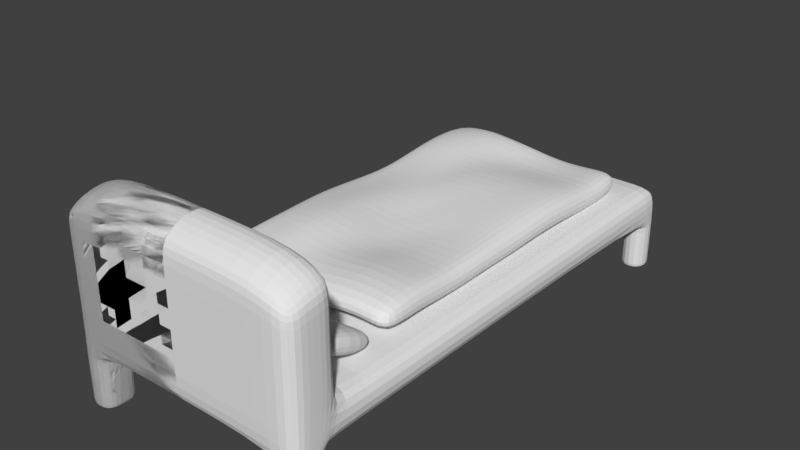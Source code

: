 # Source: Bed.blend  (saved by Blender 2.79.0; exported with 4.5.12 LTS)
import bpy
from mathutils import Matrix  # noqa: F401  (used for matrix-valued properties, if any)

bpy.ops.wm.read_factory_settings(use_empty=True)
scene = bpy.context.scene
scene.name = 'Scene'

# ---- collections
col_collection_19 = bpy.data.collections.new('Collection 19'); scene.collection.children.link(col_collection_19)

# ---- materials (node trees are filled in below, after node groups)
mat_material_bed = bpy.data.materials.new('Material_Bed')
mat_material_bed.alpha_threshold = 0.0
mat_material_bed.roughness = 0.5
mat_top_material = bpy.data.materials.new('Top_Material')
mat_top_material.alpha_threshold = 0.0
mat_top_material.roughness = 0.5

# ---- material node trees
mat_material_bed.use_nodes = True; mat_material_bed.node_tree.nodes.clear()
_N = mat_material_bed.node_tree.nodes; _L = mat_material_bed.node_tree.links
n0 = _N.new('ShaderNodeOutputMaterial'); n0.name = 'Material Output'; n0.location = (300, 300)
n1 = _N.new('ShaderNodeBsdfDiffuse'); n1.name = 'Diffuse BSDF'; n1.location = (10, 300)
_L.new(n1.outputs[0], n0.inputs[0])
n0.is_active_output = True
mat_top_material.use_nodes = True; mat_top_material.node_tree.nodes.clear()
_N = mat_top_material.node_tree.nodes; _L = mat_top_material.node_tree.links
n0 = _N.new('ShaderNodeOutputMaterial'); n0.name = 'Material Output'; n0.location = (300, 300)
n1 = _N.new('ShaderNodeBsdfDiffuse'); n1.name = 'Diffuse BSDF'; n1.location = (10, 300)
_L.new(n1.outputs[0], n0.inputs[0])
n0.is_active_output = True

# ---- world
world_world = bpy.data.worlds.new('World'); scene.world = world_world
world_world.color = (0.05088, 0.05088, 0.05088)
world_world.use_sun_shadow = False
world_world.sun_shadow_jitter_overblur = 0.0
world_world.cycles.sampling_method = 'MANUAL'

# ---- meshes
me_cube_000 = bpy.data.meshes.new('Cube.000')
me_cube_000.from_pydata([(1.0, -1.0, -1.0), (1.0, -1.0, 1.0), (1.0, 1.0, -1.0), (1.0, 1.0, 1.0), (1.0, 0.8678, -1.0), (1.0, 0.8141, 1.0), (1.0, -0.8902, 1.0), (1.0, -0.8902, -1.0), (0.7825, 1.0, -1.0), (0.7825, 1.0, 1.0), (0.7825, -1.0, -1.0), (0.7825, -1.0, 1.0), (0.7825, 0.8141, 1.0), (0.7825, 0.8678, -1.0), (0.7825, -0.8902, 1.0), (0.7825, -0.8902, -1.0), (0.7825, 1.0, 7.295), (1.0, 1.0, 6.111), (1.0, 0.8141, 6.718), (0.7825, 0.8141, 7.903), (1.0, 0.9295, -1.0), (1.0, 0.907, 1.0), (0.7825, 0.907, -1.0), (1.0, 0.907, 6.83), (0.7825, 0.907, 8.015), (0.7825, -1.0, -3.931), (1.0, -1.0, -3.931), (1.0, -0.8902, -3.931), (0.7825, -0.8902, -3.931), (1.0, 1.0, -3.929), (1.0, 0.8678, -3.929), (0.7825, 1.0, -3.929), (0.7825, 0.8678, -3.929), (1.0, 0.933, -3.929), (0.7825, 0.933, -3.929), (1.0, 0.8449, -1.0), (1.0, 0.7919, 1.0), (0.7825, 0.8449, -1.0), (0.7825, 0.7919, 1.0), (1.0, -1.0, -1.181), (1.0, -0.8902, -1.181), (0.7825, -1.0, -1.181), (0.7825, -0.8902, -1.181), (1.0, 1.0, -1.176), (0.7825, 1.0, -1.176), (0.7825, 0.9086, -1.176), (0.7825, 0.8678, -1.176), (1.0, 0.8678, -1.176), (1.0, 0.9297, -1.176), (1.0, 1.0, -3.929), (0.7825, 0.8678, -3.929), (0.7825, 1.0, -3.929), (0.7825, 0.933, -3.929), (1.0, 0.8678, -3.929), (1.0, 0.933, -3.929), (1.0, -1.0, -3.931), (0.7825, -1.0, -3.931), (0.7825, -0.8902, -3.931), (1.0, -0.8902, -3.931), (0.7825, 0.8141, 6.422), (1.0, 1.0, 5.525), (1.0, 0.8141, 5.829), (0.7825, 1.0, 6.118), (1.0, 0.907, 5.885), (-1.0, -1.0, -1.0), (-1.0, -1.0, 1.0), (-1.0, 1.0, -1.0), (-1.0, 1.0, 1.0), (-1.0, 0.8678, -1.0), (-1.0, 0.8141, 1.0), (-1.0, -0.8902, 1.0), (-1.0, -0.8902, -1.0), (-0.7825, 1.0, -1.0), (-0.7825, 1.0, 1.0), (-0.7825, -1.0, -1.0), (-0.7825, -1.0, 1.0), (-0.7825, 0.8141, 1.0), (-0.7825, 0.8678, -1.0), (-0.7825, -0.8902, 1.0), (-0.7825, -0.8902, -1.0), (-0.7825, 1.0, 7.295), (-1.0, 1.0, 6.111), (-1.0, 0.8141, 6.718), (-0.7825, 0.8141, 7.903), (-1.0, 0.9295, -1.0), (-1.0, 0.907, 1.0), (-0.7825, 0.907, -1.0), (-1.0, 0.907, 6.83), (-0.7825, 0.907, 8.015), (-0.7825, -1.0, -3.931), (-1.0, -1.0, -3.931), (-1.0, -0.8902, -3.931), (-0.7825, -0.8902, -3.931), (0.0, 1.0, 1.0), (0.0, -1.0, -1.0), (0.0, 0.8141, 1.0), (0.0, -0.8902, 1.0), (0.0, 1.0, -1.0), (0.0, -1.0, 1.0), (0.0, 0.8141, -1.0), (0.0, -0.8902, -1.0), (0.0, 1.0, 7.295), (0.0, 0.8141, 7.903), (0.0, 0.907, 8.015), (0.0, 0.907, -1.0), (-1.0, 1.0, -3.929), (-1.0, 0.8678, -3.929), (-0.7825, 1.0, -3.929), (-0.7825, 0.8678, -3.929), (-1.0, 0.933, -3.929), (-0.7825, 0.933, -3.929), (-1.0, 0.8449, -1.0), (-1.0, 0.7919, 1.0), (-0.7825, 0.8449, -1.0), (-0.7825, 0.7919, 1.0), (0.0, 0.7919, 1.0), (0.0, 0.7919, -1.0), (-1.0, -1.0, -1.181), (-1.0, -0.8902, -1.181), (-0.7825, -1.0, -1.181), (-0.7825, -0.8902, -1.181), (-1.0, 1.0, -1.176), (-0.7825, 1.0, -1.176), (-0.7825, 0.9086, -1.176), (-0.7825, 0.8678, -1.176), (-1.0, 0.8678, -1.176), (-1.0, 0.9297, -1.176), (-1.0, 1.0, -3.929), (-0.7825, 0.8678, -3.929), (-0.7825, 1.0, -3.929), (-0.7825, 0.933, -3.929), (-1.0, 0.8678, -3.929), (-1.0, 0.933, -3.929), (-1.0, -1.0, -3.931), (-0.7825, -1.0, -3.931), (-0.7825, -0.8902, -3.931), (-1.0, -0.8902, -3.931), (-0.7825, 0.8141, 6.422), (-1.0, 1.0, 5.525), (-1.0, 0.8141, 5.829), (-0.7825, 1.0, 6.118), (-1.0, 0.907, 5.885), (0.0, 1.0, 6.118), (0.0, 0.8141, 6.422), (0.8321, 0.502, 0.7121), (0.846, 0.4934, 1.961), (0.8356, -0.8942, 0.5367), (0.8547, -0.9051, 1.91), (-0.8126, 0.5205, 1.176), (-0.8107, 0.5229, 2.424), (-0.7876, -0.8667, 0.9511), (-0.7876, -0.8667, 2.275), (0.8535, -0.1868, 0.7106), (0.8786, -0.1926, 1.963), (0.05204, -0.857, 1.164), (0.05934, -0.8543, 2.54), (-0.7876, -0.1687, 0.9511), (-0.7876, -0.1687, 2.275), (0.03623, 0.5342, 0.9027), (0.05308, 0.5382, 2.143), (-0.04108, -0.1587, 2.322), (-0.03847, -0.1655, 0.9659), (0.7968, 0.1803, 0.96), (0.7876, -0.5177, 2.489), (0.415, -0.8482, 1.335), (-0.359, -0.8762, 2.042), (-0.7876, -0.5177, 0.9511), (-0.7876, 0.1804, 2.275), (-0.4175, 0.5161, 1.228), (0.4274, 0.5195, 2.188), (0.7876, -0.5177, 0.9511), (0.8041, 0.1803, 2.375), (-0.3663, -0.8742, 0.7446), (0.4401, -0.859, 2.714), (-0.7876, 0.1804, 0.9511), (-0.7876, -0.5177, 2.275), (0.4035, 0.5235, 0.953), (-0.4014, 0.5224, 2.536), (0.008599, 0.1827, 2.326), (0.0645, -0.5056, 2.54), (-0.41, -0.1673, 2.56), (0.4078, -0.1659, 2.388), (0.0, 0.1804, 0.9511), (0.04839, -0.5096, 1.134), (0.3855, -0.1661, 1.04), (-0.4045, -0.1678, 1.195), (-0.3803, -0.5164, 1.225), (0.4037, -0.5167, 1.03), (0.3974, 0.1813, 1.41), (0.4163, -0.512, 2.657), (-0.3738, -0.5158, 2.605), (-0.3938, 0.1804, 2.316), (0.3984, 0.1816, 2.879), (-0.3938, 0.1804, 0.8442), (0.8054, 0.3439, 1.058), (0.8147, -0.7077, 2.482), (0.6341, -0.8916, 0.9305), (-0.5765, -0.8706, 2.224), (-0.7876, -0.6922, 0.7018), (-0.7985, 0.3529, 2.593), (-0.6232, 0.5167, 1.286), (0.6343, 0.5025, 2.105), (0.8016, -0.3476, 0.7059), (0.8582, -0.00387, 2.273), (-0.1592, -0.874, 0.7685), (0.241, -0.8405, 2.758), (-0.7876, 0.00585, 1.043), (-0.7876, -0.3432, 2.451), (0.23, 0.5349, 0.8685), (-0.1713, 0.5296, 2.255), (0.02129, 0.3584, 2.507), (0.01077, -0.3248, 2.768), (-0.5907, -0.1687, 2.598), (0.179, -0.154, 2.504), (0.01618, 0.3576, 1.113), (0.005534, -0.3271, 1.354), (0.6362, -0.1832, 0.815), (-0.2298, -0.166, 1.15), (0.8395, -0.0009536, 0.9796), (0.8177, -0.3528, 1.959), (0.2302, -0.8466, 1.32), (-0.1376, -0.87, 2.181), (-0.7876, -0.3432, 1.079), (-0.7876, 0.00585, 2.367), (-0.1814, 0.5272, 0.9835), (0.2365, 0.536, 2.176), (0.8066, -0.703, 1.104), (0.8112, 0.3403, 2.35), (-0.5907, -0.8667, 0.9511), (0.6405, -0.8952, 2.281), (-0.7941, 0.3527, 1.208), (-0.7876, -0.6922, 2.026), (0.6278, 0.5065, 0.8159), (-0.6227, 0.518, 2.565), (0.001678, 0.01385, 2.225), (0.0458, -0.6866, 2.164), (-0.2341, -0.1656, 2.517), (0.6551, -0.1863, 2.107), (0.006651, 0.01223, 0.9527), (0.01004, -0.6912, 0.7275), (0.1795, -0.1573, 1.124), (-0.5907, -0.1687, 1.241), (-0.3938, -0.3432, 1.222), (-0.3938, -0.6922, 0.5949), (-0.1574, -0.5139, 1.238), (-0.5907, -0.5177, 1.241), (0.4017, -0.331, 1.033), (0.397, -0.6894, 1.38), (0.5907, -0.5177, 1.306), (0.2386, -0.508, 1.155), (0.3938, 0.3549, 1.231), (0.4258, 0.01133, 1.22), (0.5907, 0.1804, 1.317), (0.2079, 0.1833, 1.306), (0.4032, -0.3287, 2.397), (0.4007, -0.6862, 2.876), (0.2471, -0.5056, 2.527), (0.5907, -0.5177, 2.711), (-0.3938, -0.3432, 2.679), (-0.3808, -0.6957, 1.872), (-0.5907, -0.5177, 2.598), (-0.1521, -0.5134, 2.618), (-0.3938, 0.3549, 2.895), (-0.3938, 0.00585, 2.216), (-0.5907, 0.1804, 2.275), (-0.1969, 0.1804, 2.179), (0.3938, 0.3549, 2.679), (0.4326, 0.01193, 2.668), (0.2094, 0.1837, 2.72), (0.5996, 0.1803, 2.724), (-0.4028, 0.3508, 1.543), (-0.3938, 0.00585, 0.9361), (-0.1969, 0.1804, 0.8549), (-0.5907, 0.1804, 0.9511), (-0.5907, 0.00585, 1.043), (-0.1906, 0.007543, 0.8279), (-0.196, 0.3536, 1.405), (0.6494, 0.002076, 2.425), (0.2148, 0.01549, 2.347), (0.2091, 0.3569, 2.447), (-0.1993, 0.009804, 2.136), (-0.5907, 0.00585, 2.367), (-0.5992, 0.3551, 2.817), (-0.163, -0.6969, 1.883), (-0.5907, -0.6922, 2.026), (-0.5907, -0.3432, 2.644), (0.6043, -0.6999, 2.897), (0.2281, -0.6786, 2.595), (0.2078, -0.3217, 2.461), (0.2212, 0.01239, 1.017), (0.6216, 0.007101, 1.158), (0.5907, 0.3549, 1.217), (0.2038, -0.6861, 0.9053), (0.5933, -0.6937, 1.447), (0.5935, -0.3389, 0.9063), (-0.5907, -0.6922, 0.7018), (-0.1877, -0.6947, 0.5725), (-0.1947, -0.3397, 1.221), (-0.5907, -0.3432, 1.266), (0.2017, -0.3286, 1.016), (0.1969, 0.3549, 1.153), (0.6155, -0.3424, 2.192), (-0.1931, -0.3347, 2.693), (-0.1859, 0.3567, 2.729), (0.604, 0.3467, 2.47), (-0.5987, 0.3523, 1.528), (0.03191, 0.8382, 2.395), (0.03595, 0.8022, 3.726), (0.7355, 0.8484, 2.35), (0.7395, 0.8124, 3.681), (0.04948, 0.5317, 0.5119), (0.05351, 0.4957, 1.843), (0.753, 0.5418, 0.467), (0.7571, 0.5058, 1.798), (0.2417, 0.807, 2.327), (0.245, 0.7782, 3.392), (0.2558, 0.5617, 0.8195), (0.259, 0.5329, 1.885), (0.527, 0.7823, 3.374), (0.5378, 0.5657, 0.8015), (0.5237, 0.8111, 2.309), (0.541, 0.5369, 1.867), (-0.8267, 0.8425, 2.32), (-0.8227, 0.8065, 3.651), (-0.1232, 0.8526, 2.275), (-0.1191, 0.8166, 3.606), (-0.8092, 0.5359, 0.4368), (-0.8051, 0.4999, 1.768), (-0.1056, 0.5461, 0.3918), (-0.1016, 0.5101, 1.723), (-0.6169, 0.8113, 2.252), (-0.6137, 0.7825, 3.317), (-0.6028, 0.5659, 0.7444), (-0.5996, 0.5371, 1.81), (-0.3317, 0.7865, 3.299), (-0.3209, 0.57, 0.7264), (-0.3349, 0.8154, 2.234), (-0.3176, 0.5412, 1.792), (1.0, -1.0, -1.0), (1.0, -1.0, 1.0), (1.0, 1.0, -1.0), (1.0, 1.0, 1.0), (1.0, 0.8678, -1.0), (1.0, 0.8141, 1.0), (1.0, -0.8902, 1.0), (1.0, -0.8902, -1.0), (0.7825, 1.0, -1.0), (0.7825, 1.0, 1.0), (0.7825, -1.0, -1.0), (0.7825, -1.0, 1.0), (0.7825, 0.8141, 1.0), (0.7825, 0.8678, -1.0), (0.7825, -0.8902, 1.0), (0.7825, -0.8902, -1.0), (0.7825, 1.0, 7.295), (1.0, 1.0, 6.111), (1.0, 0.8141, 6.718), (0.7825, 0.8141, 7.903), (1.0, 0.9295, -1.0), (1.0, 0.907, 1.0), (0.7825, 0.907, -1.0), (1.0, 0.907, 6.83), (0.7825, 0.907, 8.015), (0.7825, -1.0, -3.931), (1.0, -1.0, -3.931), (1.0, -0.8902, -3.931), (0.7825, -0.8902, -3.931), (0.0, 1.0, 1.0), (0.0, -1.0, -1.0), (0.0, 0.8141, 1.0), (0.0, -0.8902, 1.0), (0.0, 1.0, -1.0), (0.0, -1.0, 1.0), (0.0, 0.8141, -1.0), (0.0, -0.8902, -1.0), (0.0, 1.0, 7.295), (0.0, 0.8141, 7.903), (0.0, 0.907, 8.015), (0.0, 0.907, -1.0), (1.0, 1.0, -3.929), (1.0, 0.8678, -3.929), (0.7825, 1.0, -3.929), (0.7825, 0.8678, -3.929), (1.0, 0.933, -3.929), (0.7825, 0.933, -3.929), (1.0, 0.8449, -1.0), (1.0, 0.7919, 1.0), (0.7825, 0.8449, -1.0), (0.7825, 0.7919, 1.0), (0.0, 0.7919, 1.0), (0.0, 0.7919, -1.0), (1.0, -1.0, -1.181), (1.0, -0.8902, -1.181), (0.7825, -1.0, -1.181), (0.7825, -0.8902, -1.181), (1.0, 1.0, -1.176), (0.7825, 1.0, -1.176), (0.7825, 0.9086, -1.176), (0.7825, 0.8678, -1.176), (1.0, 0.8678, -1.176), (1.0, 0.9297, -1.176), (1.0, 1.0, -3.929), (0.7825, 0.8678, -3.929), (0.7825, 1.0, -3.929), (0.7825, 0.933, -3.929), (1.0, 0.8678, -3.929), (1.0, 0.933, -3.929), (1.0, -1.0, -3.931), (0.7825, -1.0, -3.931), (0.7825, -0.8902, -3.931), (1.0, -0.8902, -3.931), (0.7825, 0.8141, 6.422), (1.0, 1.0, 5.525), (1.0, 0.8141, 5.829), (0.7825, 1.0, 6.118), (1.0, 0.907, 5.885), (0.0, 1.0, 6.118), (0.0, 0.8141, 6.422)], [], [(8, 9, 3, 2), (7, 6, 1, 0), (55, 56, 25, 26), (52, 51, 31, 34), (20, 21, 5, 4), (37, 35, 7, 15), (35, 36, 6, 7), (116, 37, 15, 100), (36, 38, 14, 6), (104, 22, 13, 99), (6, 14, 11, 1), (100, 15, 10, 94), (0, 1, 11, 10), (97, 93, 9, 8), (58, 55, 26, 27), (143, 59, 19, 102), (23, 24, 19, 18), (63, 60, 17, 23), (60, 62, 16, 17), (59, 61, 18, 19), (61, 63, 23, 18), (17, 16, 24, 23), (97, 8, 22, 104), (2, 3, 21, 20), (51, 49, 29, 31), (28, 27, 26, 25), (56, 57, 28, 25), (57, 58, 27, 28), (16, 101, 103, 24), (62, 142, 101, 16), (24, 103, 102, 19), (10, 11, 98, 94), (14, 96, 98, 11), (38, 115, 96, 14), (34, 33, 30, 32), (31, 29, 33, 34), (53, 50, 32, 30), (54, 53, 30, 33), (49, 54, 33, 29), (50, 52, 34, 32), (12, 95, 115, 38), (5, 12, 38, 36), (99, 13, 37, 116), (4, 5, 36, 35), (13, 4, 35, 37), (15, 7, 40, 42), (10, 15, 42, 41), (7, 0, 39, 40), (0, 10, 41, 39), (13, 22, 45, 46), (2, 20, 48, 43), (20, 4, 47, 48), (4, 13, 46, 47), (8, 2, 43, 44), (22, 8, 44, 45), (46, 45, 52, 50), (43, 48, 54, 49), (48, 47, 53, 54), (47, 46, 50, 53), (44, 43, 49, 51), (45, 44, 51, 52), (42, 40, 58, 57), (41, 42, 57, 56), (40, 39, 55, 58), (39, 41, 56, 55), (9, 93, 142, 62), (5, 21, 63, 61), (12, 5, 61, 59), (3, 9, 62, 60), (21, 3, 60, 63), (95, 12, 59, 143), (72, 66, 67, 73), (71, 64, 65, 70), (133, 90, 89, 134), (130, 110, 107, 129), (84, 68, 69, 85), (113, 79, 71, 111), (111, 71, 70, 112), (116, 100, 79, 113), (112, 70, 78, 114), (104, 99, 77, 86), (70, 65, 75, 78), (100, 94, 74, 79), (64, 74, 75, 65), (97, 72, 73, 93), (136, 91, 90, 133), (143, 102, 83, 137), (87, 82, 83, 88), (141, 87, 81, 138), (138, 81, 80, 140), (137, 83, 82, 139), (139, 82, 87, 141), (81, 87, 88, 80), (97, 104, 86, 72), (66, 84, 85, 67), (129, 107, 105, 127), (92, 89, 90, 91), (134, 89, 92, 135), (135, 92, 91, 136), (80, 88, 103, 101), (140, 80, 101, 142), (88, 83, 102, 103), (74, 94, 98, 75), (78, 75, 98, 96), (114, 78, 96, 115), (110, 108, 106, 109), (107, 110, 109, 105), (131, 106, 108, 128), (132, 109, 106, 131), (127, 105, 109, 132), (128, 108, 110, 130), (76, 114, 115, 95), (69, 112, 114, 76), (99, 116, 113, 77), (68, 111, 112, 69), (77, 113, 111, 68), (79, 120, 118, 71), (74, 119, 120, 79), (71, 118, 117, 64), (64, 117, 119, 74), (77, 124, 123, 86), (66, 121, 126, 84), (84, 126, 125, 68), (68, 125, 124, 77), (72, 122, 121, 66), (86, 123, 122, 72), (124, 128, 130, 123), (121, 127, 132, 126), (126, 132, 131, 125), (125, 131, 128, 124), (122, 129, 127, 121), (123, 130, 129, 122), (120, 135, 136, 118), (119, 134, 135, 120), (118, 136, 133, 117), (117, 133, 134, 119), (73, 140, 142, 93), (69, 139, 141, 85), (76, 137, 139, 69), (67, 138, 140, 73), (85, 141, 138, 67), (95, 143, 137, 76), (226, 195, 147, 146), (228, 197, 151, 150), (230, 199, 149, 148), (232, 201, 145, 144), (305, 230, 148, 200), (304, 227, 145, 201), (303, 210, 159, 209), (302, 211, 160, 236), (301, 219, 153, 237), (300, 214, 158, 208), (299, 215, 161, 240), (298, 222, 156, 241), (224, 209, 159, 158), (222, 207, 157, 156), (220, 205, 155, 154), (218, 203, 153, 152), (194, 227, 171, 162), (196, 229, 173, 164), (198, 231, 175, 166), (200, 233, 177, 168), (297, 242, 185, 217), (296, 243, 186, 244), (295, 198, 166, 245), (294, 246, 184, 216), (293, 247, 187, 248), (292, 239, 183, 249), (291, 250, 176, 232), (290, 251, 188, 252), (289, 238, 182, 253), (288, 254, 181, 213), (287, 255, 189, 256), (286, 195, 163, 257), (285, 258, 180, 212), (284, 259, 190, 260), (283, 235, 179, 261), (282, 262, 177, 233), (281, 263, 191, 264), (280, 234, 178, 265), (279, 266, 169, 225), (278, 267, 192, 268), (277, 203, 171, 269), (276, 270, 168, 224), (275, 271, 193, 272), (274, 206, 174, 273), (208, 225, 169, 176), (206, 223, 167, 174), (204, 221, 165, 172), (202, 219, 163, 170), (152, 153, 219, 202), (154, 155, 221, 204), (156, 157, 223, 206), (158, 159, 225, 208), (271, 274, 273, 193), (185, 241, 274, 271), (241, 156, 206, 274), (238, 275, 272, 182), (161, 217, 275, 238), (217, 185, 271, 275), (214, 276, 224, 158), (182, 272, 276, 214), (272, 193, 270, 276), (267, 277, 269, 192), (181, 237, 277, 267), (237, 153, 203, 277), (234, 278, 268, 178), (160, 213, 278, 234), (213, 181, 267, 278), (210, 279, 225, 159), (178, 268, 279, 210), (268, 192, 266, 279), (263, 280, 265, 191), (180, 236, 280, 263), (236, 160, 234, 280), (223, 281, 264, 167), (157, 212, 281, 223), (212, 180, 263, 281), (199, 282, 233, 149), (167, 264, 282, 199), (264, 191, 262, 282), (259, 283, 261, 190), (165, 221, 283, 259), (221, 155, 235, 283), (231, 284, 260, 175), (151, 197, 284, 231), (197, 165, 259, 284), (207, 285, 212, 157), (175, 260, 285, 207), (260, 190, 258, 285), (255, 286, 257, 189), (173, 229, 286, 255), (229, 147, 195, 286), (235, 287, 256, 179), (155, 205, 287, 235), (205, 173, 255, 287), (211, 288, 213, 160), (179, 256, 288, 211), (256, 189, 254, 288), (251, 289, 253, 188), (184, 240, 289, 251), (240, 161, 238, 289), (218, 290, 252, 162), (152, 216, 290, 218), (216, 184, 251, 290), (194, 291, 232, 144), (162, 252, 291, 194), (252, 188, 250, 291), (247, 292, 249, 187), (164, 220, 292, 247), (220, 154, 239, 292), (226, 293, 248, 170), (146, 196, 293, 226), (196, 164, 247, 293), (202, 294, 216, 152), (170, 248, 294, 202), (248, 187, 246, 294), (243, 295, 245, 186), (172, 228, 295, 243), (228, 150, 198, 295), (239, 296, 244, 183), (154, 204, 296, 239), (204, 172, 243, 296), (215, 297, 217, 161), (183, 244, 297, 215), (244, 186, 242, 297), (148, 149, 233, 200), (150, 151, 231, 198), (146, 147, 229, 196), (144, 145, 227, 194), (162, 171, 203, 218), (164, 173, 205, 220), (166, 175, 207, 222), (168, 177, 209, 224), (242, 298, 241, 185), (186, 245, 298, 242), (245, 166, 222, 298), (246, 299, 240, 184), (187, 249, 299, 246), (249, 183, 215, 299), (250, 300, 208, 176), (188, 253, 300, 250), (253, 182, 214, 300), (254, 301, 237, 181), (189, 257, 301, 254), (257, 163, 219, 301), (258, 302, 236, 180), (190, 261, 302, 258), (261, 179, 211, 302), (262, 303, 209, 177), (191, 265, 303, 262), (265, 178, 210, 303), (266, 304, 201, 169), (192, 269, 304, 266), (269, 171, 227, 304), (270, 305, 200, 168), (193, 273, 305, 270), (273, 174, 230, 305), (176, 169, 201, 232), (174, 167, 199, 230), (172, 165, 197, 228), (170, 163, 195, 226), (320, 318, 309, 308), (308, 309, 313, 312), (316, 317, 311, 310), (310, 311, 307, 306), (314, 316, 310, 306), (317, 315, 307, 311), (321, 318, 315, 317), (320, 319, 316, 314), (319, 321, 317, 316), (306, 307, 315, 314), (312, 313, 321, 319), (308, 312, 319, 320), (313, 309, 318, 321), (314, 315, 318, 320), (336, 334, 325, 324), (324, 325, 329, 328), (332, 333, 327, 326), (326, 327, 323, 322), (330, 332, 326, 322), (333, 331, 323, 327), (337, 334, 331, 333), (336, 335, 332, 330), (335, 337, 333, 332), (322, 323, 331, 330), (328, 329, 337, 335), (324, 328, 335, 336), (329, 325, 334, 337), (330, 331, 334, 336), (346, 347, 341, 340), (345, 344, 339, 338), (407, 408, 363, 364), (404, 403, 381, 384), (358, 359, 343, 342), (387, 385, 345, 353), (385, 386, 344, 345), (390, 387, 353, 374), (386, 388, 352, 344), (378, 360, 351, 373), (344, 352, 349, 339), (374, 353, 348, 368), (338, 339, 349, 348), (371, 367, 347, 346), (410, 407, 364, 365), (417, 411, 357, 376), (361, 362, 357, 356), (415, 412, 355, 361), (412, 414, 354, 355), (411, 413, 356, 357), (413, 415, 361, 356), (355, 354, 362, 361), (371, 346, 360, 378), (340, 341, 359, 358), (403, 401, 379, 381), (366, 365, 364, 363), (408, 409, 366, 363), (409, 410, 365, 366), (354, 375, 377, 362), (414, 416, 375, 354), (362, 377, 376, 357), (348, 349, 372, 368), (352, 370, 372, 349), (388, 389, 370, 352), (384, 383, 380, 382), (381, 379, 383, 384), (405, 402, 382, 380), (406, 405, 380, 383), (401, 406, 383, 379), (402, 404, 384, 382), (350, 369, 389, 388), (343, 350, 388, 386), (373, 351, 387, 390), (342, 343, 386, 385), (351, 342, 385, 387), (353, 345, 392, 394), (348, 353, 394, 393), (345, 338, 391, 392), (338, 348, 393, 391), (351, 360, 397, 398), (340, 358, 400, 395), (358, 342, 399, 400), (342, 351, 398, 399), (346, 340, 395, 396), (360, 346, 396, 397), (398, 397, 404, 402), (395, 400, 406, 401), (400, 399, 405, 406), (399, 398, 402, 405), (396, 395, 401, 403), (397, 396, 403, 404), (394, 392, 410, 409), (393, 394, 409, 408), (392, 391, 407, 410), (391, 393, 408, 407), (347, 367, 416, 414), (343, 359, 415, 413), (350, 343, 413, 411), (341, 347, 414, 412), (359, 341, 412, 415), (369, 350, 411, 417)])
me_cube_000.polygons.foreach_set('material_index', [0, 0, 0, 0, 0, 0, 0, 0, 0, 0, 0, 0, 0, 0, 0, 0, 0, 0, 0, 0, 0, 0, 0, 0, 0, 0, 0, 0, 0, 0, 0, 0, 0, 0, 0, 0, 0, 0, 0, 0, 0, 0, 0, 0, 0, 0, 0, 0, 0, 0, 0, 0, 0, 0, 0, 0, 0, 0, 0, 0, 0, 0, 0, 0, 0, 0, 0, 0, 0, 0, 0, 0, 0, 0, 0, 0, 0, 0, 0, 0, 0, 0, 0, 0, 0, 0, 0, 0, 0, 0, 0, 0, 0, 0, 0, 0, 0, 0, 0, 0, 0, 0, 0, 0, 0, 0, 0, 0, 0, 0, 0, 0, 0, 0, 0, 0, 0, 0, 0, 0, 0, 0, 0, 0, 0, 0, 0, 0, 0, 0, 0, 0, 0, 0, 0, 0, 0, 0, 0, 0, 0, 0, 1, 1, 1, 1, 1, 1, 1, 1, 1, 1, 1, 1, 1, 1, 1, 1, 1, 1, 1, 1, 1, 1, 1, 1, 1, 1, 1, 1, 1, 1, 1, 1, 1, 1, 1, 1, 1, 1, 1, 1, 1, 1, 1, 1, 1, 1, 1, 1, 1, 1, 1, 1, 1, 1, 1, 1, 1, 1, 1, 1, 1, 1, 1, 1, 1, 1, 1, 1, 1, 1, 1, 1, 1, 1, 1, 1, 1, 1, 1, 1, 1, 1, 1, 1, 1, 1, 1, 1, 1, 1, 1, 1, 1, 1, 1, 1, 1, 1, 1, 1, 1, 1, 1, 1, 1, 1, 1, 1, 1, 1, 1, 1, 1, 1, 1, 1, 1, 1, 1, 1, 1, 1, 1, 1, 1, 1, 1, 1, 1, 1, 1, 1, 1, 1, 1, 1, 1, 1, 1, 1, 1, 1, 1, 1, 1, 1, 1, 1, 1, 1, 1, 1, 1, 1, 1, 1, 1, 1, 1, 1, 1, 1, 1, 1, 1, 1, 1, 1, 1, 1, 1, 1, 1, 1, 1, 1, 1, 1, 1, 1, 1, 1, 1, 1, 1, 1, 1, 1, 0, 0, 0, 0, 0, 0, 0, 0, 0, 0, 0, 0, 0, 0, 0, 0, 0, 0, 0, 0, 0, 0, 0, 0, 0, 0, 0, 0, 0, 0, 0, 0, 0, 0, 0, 0, 0, 0, 0, 0, 0, 0, 0, 0, 0, 0, 0, 0, 0, 0, 0, 0, 0, 0, 0, 0, 0, 0, 0, 0, 0, 0, 0, 0, 0, 0, 0, 0, 0, 0, 0])
_uv = me_cube_000.uv_layers.new(name='UVMap')
_uv.uv.foreach_set('vector', [0.1321, 0.6713, 0.1321, 0.5224, 0.1482, 0.5224, 0.1482, 0.6713, 0.1775, 0.2585, 0.1775, 0.3553, 0.1694, 0.3563, 0.1694, 0.2595, 0.0, 0.0, 0.0, 0.0, 0.0, 0.0, 0.0, 0.0, 0.0, 0.0, 0.0, 0.0, 0.0, 0.0, 0.0, 0.0, 0.3105, 0.242, 0.3089, 0.3391, 0.3021, 0.3399, 0.306, 0.2426, 0.3018, 0.2306, 0.3044, 0.2428, 0.1775, 0.2585, 0.1749, 0.2463, 0.3044, 0.2428, 0.3005, 0.3401, 0.1775, 0.3553, 0.1775, 0.2585, 0.2886, 0.1874, 0.3018, 0.2306, 0.1749, 0.2463, 0.1656, 0.2027, 0.281, 0.6666, 0.281, 0.6828, 0.1564, 0.6828, 0.1564, 0.6666, 0.297, 0.1864, 0.3063, 0.2301, 0.3035, 0.2304, 0.2902, 0.1872, 0.1564, 0.6666, 0.1564, 0.6828, 0.1483, 0.6828, 0.1483, 0.6666, 0.1656, 0.2027, 0.1749, 0.2463, 0.1669, 0.2473, 0.1576, 0.2037, 0.4629, 0.716, 0.4629, 0.5671, 0.479, 0.5671, 0.479, 0.716, 0.07419, 0.6713, 0.07415, 0.5224, 0.1321, 0.5224, 0.1321, 0.6713, 0.0, 0.0, 0.0, 0.0, 0.0, 0.0, 0.0, 0.0, 0.6951, 0.1187, 0.6371, 0.1187, 0.6371, 0.008444, 0.6951, 0.008447, 0.3089, 0.6214, 0.3063, 0.6666, 0.2995, 0.662, 0.3021, 0.6168, 0.3089, 0.5756, 0.3157, 0.5574, 0.3157, 0.5857, 0.3089, 0.6214, 0.1481, 0.1854, 0.132, 0.1413, 0.132, 0.05366, 0.1481, 0.1419, 0.6371, 0.1187, 0.621, 0.1628, 0.621, 0.09665, 0.6371, 0.008444, 0.3021, 0.5738, 0.3089, 0.5756, 0.3089, 0.6214, 0.3021, 0.6168, 0.1481, 0.1419, 0.132, 0.05366, 0.1322, 1.775e-05, 0.1483, 0.08823, 0.3038, 0.1855, 0.3131, 0.2292, 0.3063, 0.2301, 0.297, 0.1864, 0.3157, 0.2414, 0.3157, 0.3382, 0.3089, 0.3391, 0.3105, 0.242, 0.0, 0.0, 0.0, 0.0, 0.0, 0.0, 0.0, 0.0, 0.6191, 0.9097, 0.6191, 0.9222, 0.6111, 0.9215, 0.6111, 0.909, 0.0, 0.0, 0.0, 0.0, 0.0, 0.0, 0.0, 0.0, 0.0, 0.0, 0.0, 0.0, 0.0, 0.0, 0.0, 0.0, 0.132, 0.05366, 0.07403, 0.05365, 0.07422, 8.947e-06, 0.1322, 1.775e-05, 0.132, 0.1413, 0.07405, 0.1413, 0.07403, 0.05365, 0.132, 0.05366, 0.6371, 0.0, 0.6951, 3.48e-06, 0.6951, 0.008447, 0.6371, 0.008444, 0.479, 0.716, 0.479, 0.5671, 0.537, 0.5671, 0.537, 0.716, 0.1564, 0.6828, 0.1564, 0.7411, 0.1483, 0.7411, 0.1483, 0.6828, 0.281, 0.6828, 0.281, 0.7411, 0.1564, 0.7411, 0.1564, 0.6828, 0.3006, 0.8009, 0.3006, 0.8133, 0.2958, 0.8129, 0.2958, 0.8005, 0.3055, 0.8013, 0.3055, 0.8137, 0.3006, 0.8133, 0.3006, 0.8009, 0.0, 0.0, 0.0, 0.0, 0.0, 0.0, 0.0, 0.0, 0.0, 0.0, 0.0, 0.0, 0.0, 0.0, 0.0, 0.0, 0.0, 0.0, 0.0, 0.0, 0.0, 0.0, 0.0, 0.0, 0.0, 0.0, 0.0, 0.0, 0.0, 0.0, 0.0, 0.0, 0.2827, 0.6828, 0.2827, 0.7411, 0.281, 0.7411, 0.281, 0.6828, 0.2827, 0.6666, 0.2827, 0.6828, 0.281, 0.6828, 0.281, 0.6666, 0.2902, 0.1872, 0.3035, 0.2304, 0.3018, 0.2306, 0.2886, 0.1874, 0.306, 0.2426, 0.3021, 0.3399, 0.3005, 0.3401, 0.3044, 0.2428, 0.3035, 0.2304, 0.306, 0.2426, 0.3044, 0.2428, 0.3018, 0.2306, 0.7482, 0.5223, 0.7643, 0.5224, 0.7643, 0.5359, 0.7482, 0.5358, 0.3157, 0.9628, 0.3076, 0.9622, 0.3076, 0.9525, 0.3157, 0.9531, 0.1775, 0.2585, 0.1694, 0.2595, 0.1694, 0.2507, 0.1775, 0.2497, 0.4629, 0.716, 0.479, 0.716, 0.479, 0.7295, 0.4629, 0.7295, 0.6208, 0.7248, 0.6179, 0.7245, 0.6178, 0.7151, 0.6208, 0.7153, 0.3157, 0.2414, 0.3105, 0.242, 0.3106, 0.2335, 0.3157, 0.2328, 0.3105, 0.242, 0.306, 0.2426, 0.306, 0.234, 0.3106, 0.2335, 0.9684, 0.2432, 0.9845, 0.2432, 0.9845, 0.2564, 0.9684, 0.2564, 0.1321, 0.6713, 0.1482, 0.6713, 0.1482, 0.6844, 0.1321, 0.6844, 0.6179, 0.7245, 0.6111, 0.724, 0.6111, 0.7145, 0.6178, 0.7151, 0.6208, 0.7153, 0.6178, 0.7151, 0.616, 0.5675, 0.6208, 0.5679, 0.3157, 0.2328, 0.3106, 0.2335, 0.3108, 0.1001, 0.3157, 0.09952, 0.3106, 0.2335, 0.306, 0.234, 0.306, 0.1007, 0.3108, 0.1001, 0.9684, 0.2564, 0.9845, 0.2564, 0.9845, 0.4613, 0.9684, 0.4613, 0.1321, 0.6844, 0.1482, 0.6844, 0.1483, 0.8894, 0.1322, 0.8894, 0.6178, 0.7151, 0.6111, 0.7145, 0.6111, 0.5671, 0.616, 0.5675, 0.7482, 0.5358, 0.7643, 0.5359, 0.7643, 0.7406, 0.7482, 0.7406, 0.3157, 0.9531, 0.3076, 0.9525, 0.3076, 0.8052, 0.3157, 0.8058, 0.1775, 0.2497, 0.1694, 0.2507, 0.1694, 0.1176, 0.1775, 0.1166, 0.4629, 0.7295, 0.479, 0.7295, 0.479, 0.9342, 0.4629, 0.9342, 0.1321, 0.5224, 0.07415, 0.5224, 0.07405, 0.1413, 0.132, 0.1413, 0.3021, 0.3399, 0.3089, 0.3391, 0.3089, 0.5756, 0.3021, 0.5738, 0.6371, 0.5223, 0.621, 0.5223, 0.621, 0.1628, 0.6371, 0.1187, 0.1482, 0.5224, 0.1321, 0.5224, 0.132, 0.1413, 0.1481, 0.1854, 0.3089, 0.3391, 0.3157, 0.3382, 0.3157, 0.5574, 0.3089, 0.5756, 0.6951, 0.5223, 0.6371, 0.5223, 0.6371, 0.1187, 0.6951, 0.1187, 0.01624, 0.6713, 0.0001338, 0.6713, 9.618e-05, 0.5223, 0.0162, 0.5223, 0.4548, 0.1682, 0.4629, 0.1688, 0.4629, 0.276, 0.4548, 0.2753, 0.0, 0.0, 0.0, 0.0, 0.0, 0.0, 0.0, 0.0, 0.0, 0.0, 0.0, 0.0, 0.0, 0.0, 0.0, 0.0, 0.3209, 0.1573, 0.3254, 0.1577, 0.3294, 0.2652, 0.3225, 0.2646, 0.2832, 0.1433, 0.1563, 0.159, 0.1537, 0.1468, 0.2806, 0.1311, 0.3271, 0.1578, 0.4548, 0.1682, 0.4548, 0.2753, 0.331, 0.2653, 0.2886, 0.1874, 0.1656, 0.2027, 0.1563, 0.159, 0.2832, 0.1433, 0.281, 0.8155, 0.1564, 0.8155, 0.1564, 0.7993, 0.281, 0.7993, 0.297, 0.1864, 0.2902, 0.1872, 0.2849, 0.143, 0.2878, 0.1427, 0.1564, 0.8155, 0.1483, 0.8155, 0.1483, 0.7993, 0.1564, 0.7993, 0.1656, 0.2027, 0.1576, 0.2037, 0.1483, 0.16, 0.1563, 0.159, 0.6111, 0.716, 0.5949, 0.716, 0.5949, 0.5671, 0.6111, 0.5671, 0.07419, 0.6713, 0.01624, 0.6713, 0.0162, 0.5223, 0.07415, 0.5224, 0.0, 0.0, 0.0, 0.0, 0.0, 0.0, 0.0, 0.0, 0.6951, 0.1187, 0.6951, 0.008447, 0.7531, 0.008451, 0.7531, 0.1187, 0.3225, 0.5769, 0.3294, 0.5715, 0.3312, 0.6238, 0.3244, 0.6292, 0.3225, 0.5263, 0.3225, 0.5769, 0.3157, 0.5378, 0.3157, 0.5065, 1.1e-05, 0.1854, 0.0, 0.1419, 0.01608, 0.05364, 0.01611, 0.1413, 0.7531, 0.1187, 0.7531, 0.008451, 0.7692, 0.09666, 0.7692, 0.1628, 0.3294, 0.5239, 0.3294, 0.5715, 0.3225, 0.5769, 0.3225, 0.5263, 0.0, 0.1419, 0.0001892, 0.08821, 0.01627, 0.0, 0.01608, 0.05364, 0.3038, 0.1855, 0.297, 0.1864, 0.2878, 0.1427, 0.2946, 0.1418, 0.3157, 0.1569, 0.3209, 0.1573, 0.3225, 0.2646, 0.3157, 0.2641, 0.0, 0.0, 0.0, 0.0, 0.0, 0.0, 0.0, 0.0, 0.4374, 0.7868, 0.4454, 0.7876, 0.4454, 0.8, 0.4374, 0.7993, 0.0, 0.0, 0.0, 0.0, 0.0, 0.0, 0.0, 0.0, 0.0, 0.0, 0.0, 0.0, 0.0, 0.0, 0.0, 0.0, 0.01608, 0.05364, 0.01627, 0.0, 0.07422, 8.947e-06, 0.07403, 0.05365, 0.01611, 0.1413, 0.01608, 0.05364, 0.07403, 0.05365, 0.07405, 0.1413, 0.7531, 6.888e-06, 0.7531, 0.008451, 0.6951, 0.008447, 0.6951, 3.48e-06, 0.5949, 0.716, 0.537, 0.716, 0.537, 0.5671, 0.5949, 0.5671, 0.1564, 0.7993, 0.1483, 0.7993, 0.1483, 0.7411, 0.1564, 0.7411, 0.281, 0.7993, 0.1564, 0.7993, 0.1564, 0.7411, 0.281, 0.7411, 0.6158, 0.9086, 0.6111, 0.9082, 0.6111, 0.8958, 0.6158, 0.8962, 0.6208, 0.909, 0.6158, 0.9086, 0.6158, 0.8962, 0.6208, 0.8966, 0.0, 0.0, 0.0, 0.0, 0.0, 0.0, 0.0, 0.0, 0.0, 0.0, 0.0, 0.0, 0.0, 0.0, 0.0, 0.0, 0.0, 0.0, 0.0, 0.0, 0.0, 0.0, 0.0, 0.0, 0.0, 0.0, 0.0, 0.0, 0.0, 0.0, 0.0, 0.0, 0.2827, 0.7993, 0.281, 0.7993, 0.281, 0.7411, 0.2827, 0.7411, 0.2827, 0.8155, 0.281, 0.8155, 0.281, 0.7993, 0.2827, 0.7993, 0.2902, 0.1872, 0.2886, 0.1874, 0.2832, 0.1433, 0.2849, 0.143, 0.3254, 0.1577, 0.3271, 0.1578, 0.331, 0.2653, 0.3294, 0.2652, 0.2849, 0.143, 0.2832, 0.1433, 0.2806, 0.1311, 0.2823, 0.1309, 0.9655, 0.5223, 0.9655, 0.5358, 0.9494, 0.5358, 0.9494, 0.5223, 0.1483, 0.16, 0.1483, 0.1512, 0.1563, 0.1502, 0.1563, 0.159, 0.4548, 0.1682, 0.4548, 0.1585, 0.4629, 0.1591, 0.4629, 0.1688, 0.6111, 0.716, 0.6111, 0.7295, 0.5949, 0.7295, 0.5949, 0.716, 0.2849, 0.143, 0.2849, 0.1345, 0.2879, 0.1341, 0.2878, 0.1427, 0.3157, 0.1569, 0.3157, 0.1475, 0.3209, 0.1479, 0.3209, 0.1573, 0.3209, 0.1573, 0.3209, 0.1479, 0.3254, 0.1483, 0.3254, 0.1577, 0.9684, 0.2432, 0.9684, 0.2564, 0.9523, 0.2564, 0.9523, 0.2432, 0.01624, 0.6713, 0.01624, 0.6844, 0.0001371, 0.6844, 0.0001338, 0.6713, 0.2878, 0.1427, 0.2879, 0.1341, 0.2946, 0.1333, 0.2946, 0.1418, 0.2849, 0.1345, 0.2849, 0.001198, 0.2896, 0.0006071, 0.2879, 0.1341, 0.3157, 0.1475, 0.3157, 0.0, 0.3206, 0.0003993, 0.3209, 0.1479, 0.3209, 0.1479, 0.3206, 0.0003993, 0.3254, 0.0007876, 0.3254, 0.1483, 0.9684, 0.2564, 0.9684, 0.4613, 0.9523, 0.4613, 0.9523, 0.2564, 0.01624, 0.6844, 0.0163, 0.8893, 0.000189, 0.8893, 0.0001371, 0.6844, 0.2879, 0.1341, 0.2896, 0.0006071, 0.2946, 0.0, 0.2946, 0.1333, 0.9655, 0.5358, 0.9655, 0.7406, 0.9494, 0.7405, 0.9494, 0.5358, 0.1483, 0.1512, 0.1483, 0.01804, 0.1563, 0.01705, 0.1563, 0.1502, 0.4548, 0.1585, 0.4548, 0.01118, 0.4629, 0.01183, 0.4629, 0.1591, 0.6111, 0.7295, 0.6111, 0.9342, 0.5949, 0.9342, 0.5949, 0.7295, 0.0162, 0.5223, 0.01611, 0.1413, 0.07405, 0.1413, 0.07415, 0.5224, 0.3294, 0.2652, 0.3294, 0.5239, 0.3225, 0.5263, 0.3225, 0.2646, 0.7531, 0.5223, 0.7531, 0.1187, 0.7692, 0.1628, 0.7692, 0.5223, 9.618e-05, 0.5223, 1.1e-05, 0.1854, 0.01611, 0.1413, 0.0162, 0.5223, 0.3225, 0.2646, 0.3225, 0.5263, 0.3157, 0.5065, 0.3157, 0.2641, 0.6951, 0.5223, 0.6951, 0.1187, 0.7531, 0.1187, 0.7531, 0.5223, 0.2151, 0.8316, 0.1483, 0.8285, 0.1724, 0.8155, 0.2396, 0.819, 0.4228, 0.7743, 0.4217, 0.6796, 0.4374, 0.6758, 0.4374, 0.7743, 0.9116, 0.8561, 0.9854, 0.8619, 0.975, 0.8739, 0.9089, 0.8685, 0.4236, 0.9593, 0.423, 0.8633, 0.4388, 0.8738, 0.4388, 0.9668, 0.949, 0.4054, 0.949, 0.4319, 0.9366, 0.4349, 0.936, 0.4189, 0.4208, 0.836, 0.4363, 0.8447, 0.4388, 0.8738, 0.423, 0.8633, 0.3621, 0.8173, 0.3776, 0.8337, 0.3799, 0.861, 0.3632, 0.8529, 0.1392, 0.9253, 0.1404, 0.9414, 0.1095, 0.9282, 0.1274, 0.9184, 0.2635, 0.9269, 0.2598, 0.9416, 0.2472, 0.9424, 0.2516, 0.9263, 0.9386, 0.2983, 0.9316, 0.3102, 0.9175, 0.304, 0.9196, 0.2895, 0.08689, 0.9175, 0.08435, 0.8894, 0.09945, 0.9068, 0.09863, 0.9097, 0.936, 0.4753, 0.9561, 0.4754, 0.9622, 0.4891, 0.9372, 0.4883, 0.3635, 0.9475, 0.3632, 0.8529, 0.3799, 0.861, 0.3797, 0.9533, 0.9125, 0.8045, 0.9854, 0.8102, 0.974, 0.8223, 0.9037, 0.8167, 0.362, 0.7468, 0.3612, 0.6398, 0.3747, 0.656, 0.3752, 0.7585, 0.2234, 0.884, 0.1601, 0.8813, 0.1727, 0.8682, 0.2344, 0.871, 0.2236, 0.909, 0.161, 0.9061, 0.1593, 0.8942, 0.2278, 0.897, 0.332, 0.7759, 0.3316, 0.6753, 0.3464, 0.6431, 0.3483, 0.7457, 0.8965, 0.7773, 0.9669, 0.7829, 0.9781, 0.7967, 0.9077, 0.7912, 0.3305, 0.9253, 0.3295, 0.8301, 0.3459, 0.8321, 0.3458, 0.9295, 0.6934, 0.9029, 0.6831, 0.9029, 0.6831, 0.8897, 0.6945, 0.8894, 0.8436, 0.906, 0.8434, 0.8905, 0.8897, 0.8856, 0.8926, 0.9019, 0.8496, 0.875, 0.8478, 0.8605, 0.866, 0.8579, 0.889, 0.8699, 0.0868, 0.9438, 0.08646, 0.9271, 0.09855, 0.9249, 0.09898, 0.95, 0.1585, 0.9216, 0.1666, 0.9335, 0.1633, 0.9554, 0.1508, 0.9351, 0.8715, 0.9319, 0.8567, 0.9192, 0.8867, 0.9181, 0.8899, 0.9319, 0.9523, 0.272, 0.9487, 0.2862, 0.9295, 0.2792, 0.925, 0.2601, 0.292, 0.7676, 0.2942, 0.7828, 0.2827, 0.791, 0.2827, 0.7751, 0.7192, 0.9295, 0.7193, 0.9448, 0.7069, 0.9448, 0.7089, 0.9159, 0.2709, 0.8973, 0.2671, 0.9114, 0.2555, 0.9081, 0.2596, 0.8915, 0.2956, 0.9066, 0.2923, 0.9189, 0.2797, 0.9163, 0.283, 0.9041, 0.7488, 0.7564, 0.7482, 0.7406, 0.7622, 0.7427, 0.7622, 0.7574, 0.2899, 0.8409, 0.2856, 0.8549, 0.2735, 0.8499, 0.2776, 0.8371, 0.04559, 0.9049, 0.05626, 0.9211, 0.001697, 0.919, 0.003037, 0.9029, 0.05462, 0.9373, 0.03312, 0.9518, 0.004949, 0.9518, 0.0, 0.9354, 0.3314, 0.8112, 0.3465, 0.8052, 0.3459, 0.8321, 0.3295, 0.8301, 0.2653, 0.8333, 0.261, 0.8474, 0.2487, 0.8435, 0.253, 0.8295, 0.2565, 0.8612, 0.2518, 0.8753, 0.2396, 0.8721, 0.2444, 0.8576, 0.3916, 0.8381, 0.405, 0.8206, 0.4076, 0.8573, 0.3934, 0.8584, 0.9384, 0.8882, 0.9109, 0.8968, 0.8965, 0.8897, 0.9119, 0.8797, 0.6725, 0.9184, 0.6878, 0.9158, 0.6856, 0.93, 0.6705, 0.9323, 0.9473, 0.332, 0.9523, 0.3498, 0.9299, 0.3436, 0.9182, 0.3213, 0.2221, 0.9216, 0.2222, 0.938, 0.2088, 0.9334, 0.2095, 0.9237, 0.9467, 0.5024, 0.9578, 0.5014, 0.9622, 0.5149, 0.9511, 0.5159, 0.394, 0.9557, 0.3934, 0.8584, 0.4076, 0.8573, 0.4068, 0.9493, 0.9065, 0.8299, 0.9769, 0.8354, 0.97, 0.8478, 0.8996, 0.8423, 0.3908, 0.7879, 0.3892, 0.6828, 0.4056, 0.6931, 0.4061, 0.7897, 0.2366, 0.8586, 0.1754, 0.8558, 0.1506, 0.8423, 0.2246, 0.8455, 0.2344, 0.871, 0.1727, 0.8682, 0.1754, 0.8558, 0.2366, 0.8586, 0.3752, 0.7585, 0.3747, 0.656, 0.3892, 0.6828, 0.3908, 0.7879, 0.9037, 0.8167, 0.974, 0.8223, 0.9769, 0.8354, 0.9065, 0.8299, 0.3797, 0.9533, 0.3799, 0.861, 0.3934, 0.8584, 0.394, 0.9557, 0.2222, 0.938, 0.2222, 0.9539, 0.2088, 0.9493, 0.2088, 0.9334, 0.762, 0.9324, 0.7678, 0.9454, 0.7537, 0.9481, 0.7432, 0.9351, 0.9372, 0.4883, 0.9622, 0.4891, 0.9578, 0.5014, 0.9467, 0.5024, 0.7193, 0.9448, 0.7192, 0.962, 0.7067, 0.9606, 0.7069, 0.9448, 0.7404, 0.9087, 0.7563, 0.9202, 0.7326, 0.9217, 0.7391, 0.9056, 0.7563, 0.9202, 0.762, 0.9324, 0.7432, 0.9351, 0.7326, 0.9217, 0.9316, 0.3102, 0.9473, 0.332, 0.9182, 0.3213, 0.9175, 0.304, 0.6553, 0.8894, 0.666, 0.9017, 0.6269, 0.9127, 0.6437, 0.8918, 0.666, 0.9017, 0.6705, 0.9156, 0.621, 0.9302, 0.6269, 0.9127, 0.9109, 0.8968, 0.9235, 0.9175, 0.9032, 0.9074, 0.8965, 0.8897, 0.9315, 0.9012, 0.9462, 0.9249, 0.9235, 0.9175, 0.9109, 0.8968, 0.9462, 0.9249, 0.9516, 0.9439, 0.9298, 0.9357, 0.9235, 0.9175, 0.9516, 0.8757, 0.9384, 0.8882, 0.9119, 0.8797, 0.9441, 0.8739, 0.2649, 0.8761, 0.2596, 0.8915, 0.2469, 0.8904, 0.2518, 0.8753, 0.2596, 0.8915, 0.2555, 0.9081, 0.2422, 0.9058, 0.2469, 0.8904, 0.3776, 0.8337, 0.3916, 0.8381, 0.3934, 0.8584, 0.3799, 0.861, 0.2958, 0.8005, 0.2954, 0.8153, 0.2828, 0.8153, 0.2827, 0.8013, 0.3917, 0.8176, 0.4056, 0.8056, 0.405, 0.8206, 0.3916, 0.8381, 0.261, 0.8474, 0.2565, 0.8612, 0.2444, 0.8576, 0.2487, 0.8435, 0.134, 0.9067, 0.1274, 0.9184, 0.09945, 0.9127, 0.1091, 0.9004, 0.1274, 0.9184, 0.1095, 0.9282, 0.1017, 0.9289, 0.09945, 0.9127, 0.2697, 0.8193, 0.2653, 0.8333, 0.253, 0.8295, 0.2574, 0.8155, 0.282, 0.8232, 0.2776, 0.8371, 0.2653, 0.8333, 0.2697, 0.8193, 0.1404, 0.8945, 0.134, 0.9067, 0.1091, 0.9004, 0.1239, 0.8894, 0.3168, 0.828, 0.3314, 0.8112, 0.3295, 0.8301, 0.3157, 0.8408, 0.8194, 0.8941, 0.8171, 0.9085, 0.7773, 0.9013, 0.7961, 0.8894, 0.8171, 0.9085, 0.8117, 0.9225, 0.7692, 0.9155, 0.7773, 0.9013, 0.05626, 0.9211, 0.05462, 0.9373, 0.0, 0.9354, 0.001697, 0.919, 0.8602, 0.795, 0.8626, 0.8142, 0.8434, 0.8027, 0.8495, 0.7877, 0.8626, 0.8142, 0.8805, 0.8388, 0.8557, 0.8256, 0.8434, 0.8027, 0.04629, 0.8903, 0.04559, 0.9049, 0.003037, 0.9029, 0.0276, 0.8894, 0.8894, 0.7734, 0.8793, 0.786, 0.8664, 0.7784, 0.8726, 0.7651, 0.8793, 0.786, 0.8602, 0.795, 0.8495, 0.7877, 0.8664, 0.7784, 0.2943, 0.827, 0.2899, 0.8409, 0.2776, 0.8371, 0.282, 0.8232, 0.3067, 0.831, 0.3023, 0.8448, 0.2899, 0.8409, 0.2943, 0.827, 0.3023, 0.8448, 0.2974, 0.8602, 0.2856, 0.8549, 0.2899, 0.8409, 0.285, 0.6674, 0.3001, 0.6666, 0.2981, 0.6805, 0.285, 0.6839, 0.3464, 0.6431, 0.3316, 0.6753, 0.3343, 0.6292, 0.3494, 0.6307, 0.3316, 0.6753, 0.3157, 0.703, 0.3187, 0.6601, 0.3343, 0.6292, 0.3004, 0.894, 0.2956, 0.9066, 0.283, 0.9041, 0.287, 0.8912, 0.8805, 0.8388, 0.8894, 0.8579, 0.8788, 0.8515, 0.8557, 0.8256, 0.3067, 0.911, 0.3037, 0.9256, 0.2923, 0.9189, 0.2956, 0.9066, 0.1404, 0.9414, 0.1145, 0.9492, 0.118, 0.9476, 0.1095, 0.9282, 0.287, 0.8912, 0.283, 0.9041, 0.2709, 0.8973, 0.2753, 0.8832, 0.283, 0.9041, 0.2797, 0.9163, 0.2671, 0.9114, 0.2709, 0.8973, 0.2942, 0.7828, 0.3142, 0.79, 0.2956, 0.8005, 0.2827, 0.791, 0.732, 0.9195, 0.7326, 0.9272, 0.7192, 0.9295, 0.7202, 0.9081, 0.7326, 0.9272, 0.7326, 0.9472, 0.7193, 0.9448, 0.7192, 0.9295, 0.1839, 0.9683, 0.1834, 0.9474, 0.1951, 0.9366, 0.1975, 0.9663, 0.3142, 0.7374, 0.3142, 0.7554, 0.292, 0.7676, 0.297, 0.7473, 0.3142, 0.7554, 0.3072, 0.7794, 0.2942, 0.7828, 0.292, 0.7676, 0.9459, 0.253, 0.9523, 0.272, 0.925, 0.2601, 0.9224, 0.2432, 0.1975, 0.9663, 0.1951, 0.9366, 0.2087, 0.9411, 0.2088, 0.9608, 0.1951, 0.9366, 0.1947, 0.9216, 0.2088, 0.9301, 0.2087, 0.9411, 0.1666, 0.9335, 0.1834, 0.9628, 0.1659, 0.9577, 0.1633, 0.9554, 0.1767, 0.9281, 0.1834, 0.9371, 0.1834, 0.9628, 0.1666, 0.9335, 0.362, 0.7468, 0.3752, 0.7585, 0.3783, 0.7907, 0.3639, 0.7775, 0.05825, 0.9464, 0.05626, 0.9171, 0.07037, 0.9235, 0.07316, 0.9525, 0.8367, 0.8894, 0.8363, 0.9223, 0.8215, 0.9577, 0.8194, 0.9277, 0.8363, 0.9223, 0.8367, 0.9566, 0.8367, 0.9601, 0.8215, 0.9577, 0.08767, 0.9653, 0.0868, 0.9438, 0.09898, 0.95, 0.09945, 0.9668, 0.07316, 0.9525, 0.07037, 0.9235, 0.0868, 0.9438, 0.08767, 0.9653, 0.1508, 0.9351, 0.1633, 0.9554, 0.1519, 0.963, 0.1483, 0.9596, 0.8434, 0.8905, 0.8496, 0.875, 0.889, 0.8699, 0.8897, 0.8856, 0.2366, 0.9278, 0.2366, 0.9505, 0.2223, 0.9376, 0.2222, 0.9216, 0.4228, 0.7743, 0.4374, 0.7743, 0.4374, 0.7926, 0.4228, 0.7926, 0.8567, 0.9192, 0.8436, 0.906, 0.8926, 0.9019, 0.8867, 0.9181, 0.9506, 0.3633, 0.9506, 0.3943, 0.9364, 0.4054, 0.936, 0.3867, 0.3908, 0.7879, 0.4061, 0.7897, 0.4082, 0.8006, 0.3929, 0.8023, 0.7678, 0.9002, 0.7608, 0.9167, 0.7563, 0.9202, 0.7404, 0.9087, 0.8551, 0.9412, 0.8564, 0.948, 0.8434, 0.9498, 0.8439, 0.9319, 0.8564, 0.948, 0.8564, 0.9614, 0.8436, 0.9611, 0.8434, 0.9498, 0.3166, 0.9337, 0.3157, 0.8408, 0.3295, 0.8301, 0.3305, 0.9253, 0.9118, 0.7656, 0.9822, 0.7711, 0.9669, 0.7829, 0.8965, 0.7773, 0.3171, 0.8052, 0.3157, 0.703, 0.3316, 0.6753, 0.332, 0.7759, 0.2396, 0.9216, 0.1787, 0.9186, 0.161, 0.9061, 0.2236, 0.909, 0.2278, 0.897, 0.1593, 0.8942, 0.1601, 0.8813, 0.2234, 0.884, 0.3483, 0.7457, 0.3464, 0.6431, 0.3612, 0.6398, 0.362, 0.7468, 0.9077, 0.7912, 0.9781, 0.7967, 0.9854, 0.8102, 0.9125, 0.8045, 0.3458, 0.9295, 0.3459, 0.8321, 0.3632, 0.8529, 0.3635, 0.9475, 0.6831, 0.9029, 0.6705, 0.9031, 0.671, 0.89, 0.6831, 0.8897, 0.6844, 0.9158, 0.6727, 0.9158, 0.6705, 0.9031, 0.6831, 0.9029, 0.9372, 0.4625, 0.9622, 0.4632, 0.9561, 0.4754, 0.936, 0.4753, 0.08646, 0.9271, 0.08689, 0.9175, 0.09863, 0.9097, 0.09855, 0.9249, 0.07281, 0.9283, 0.07253, 0.9131, 0.08689, 0.9175, 0.08646, 0.9271, 0.07253, 0.9131, 0.07269, 0.9043, 0.08435, 0.8894, 0.08689, 0.9175, 0.9487, 0.2862, 0.9386, 0.2983, 0.9196, 0.2895, 0.9295, 0.2792, 0.7093, 0.9002, 0.7089, 0.9159, 0.6951, 0.9234, 0.6951, 0.9084, 0.7089, 0.9159, 0.7069, 0.9448, 0.6951, 0.9356, 0.6951, 0.9234, 0.2671, 0.9114, 0.2635, 0.9269, 0.2516, 0.9263, 0.2555, 0.9081, 0.285, 0.6839, 0.2981, 0.6805, 0.2977, 0.7194, 0.2827, 0.7034, 0.2981, 0.6805, 0.3119, 0.6977, 0.3119, 0.7374, 0.2977, 0.7194, 0.2856, 0.8549, 0.2805, 0.869, 0.2695, 0.8624, 0.2735, 0.8499, 0.2974, 0.8602, 0.2923, 0.8759, 0.2805, 0.869, 0.2856, 0.8549, 0.2923, 0.8759, 0.287, 0.8912, 0.2753, 0.8832, 0.2805, 0.869, 0.3465, 0.8052, 0.3621, 0.8173, 0.3632, 0.8529, 0.3459, 0.8321, 0.8117, 0.9225, 0.8194, 0.9386, 0.7788, 0.9328, 0.7692, 0.9155, 0.8194, 0.9386, 0.8062, 0.952, 0.7926, 0.9506, 0.7788, 0.9328, 0.405, 0.8206, 0.4208, 0.836, 0.423, 0.8633, 0.4076, 0.8573, 0.4056, 0.8056, 0.4206, 0.8169, 0.4208, 0.836, 0.405, 0.8206, 0.6705, 0.9323, 0.6856, 0.93, 0.6878, 0.9417, 0.6726, 0.9443, 0.9523, 0.3498, 0.9466, 0.3633, 0.9292, 0.3595, 0.9299, 0.3436, 0.6705, 0.9156, 0.6667, 0.9319, 0.6259, 0.944, 0.621, 0.9302, 0.6667, 0.9319, 0.6705, 0.946, 0.6526, 0.9518, 0.6259, 0.944, 0.4068, 0.9493, 0.4076, 0.8573, 0.423, 0.8633, 0.4236, 0.9593, 0.8996, 0.8423, 0.97, 0.8478, 0.9854, 0.8619, 0.9116, 0.8561, 0.4061, 0.7897, 0.4056, 0.6931, 0.4217, 0.6796, 0.4228, 0.7743, 0.2246, 0.8455, 0.1506, 0.8423, 0.1483, 0.8285, 0.2151, 0.8316, 0.8799, 0.6281, 0.8807, 0.5488, 0.8965, 0.5261, 0.8955, 0.6252, 0.4629, 0.9377, 0.4444, 1.0, 0.4444, 0.9097, 0.4629, 0.8474, 0.955, 0.2168, 0.9544, 0.1375, 0.9696, 0.1406, 0.9704, 0.2397, 0.9888, 0.1715, 0.9704, 0.1025, 0.9704, 0.0, 0.9888, 0.06892, 0.859, 0.6266, 0.8598, 0.7386, 0.8445, 0.7614, 0.8434, 0.6215, 0.9544, 0.1375, 0.955, 0.02498, 0.9704, 0.0, 0.9696, 0.1406, 0.9335, 0.139, 0.9341, 0.02641, 0.955, 0.02498, 0.9544, 0.1375, 0.8799, 0.6281, 0.8807, 0.7401, 0.8598, 0.7386, 0.859, 0.6266, 0.9341, 0.2182, 0.9335, 0.139, 0.9544, 0.1375, 0.955, 0.2168, 0.8434, 0.6215, 0.8445, 0.5223, 0.8598, 0.5473, 0.859, 0.6266, 0.9183, 0.2432, 0.9175, 0.1442, 0.9335, 0.139, 0.9341, 0.2182, 0.8955, 0.6252, 0.8965, 0.7651, 0.8807, 0.7401, 0.8799, 0.6281, 0.9175, 0.1442, 0.9183, 0.003564, 0.9341, 0.02641, 0.9335, 0.139, 0.859, 0.6266, 0.8598, 0.5473, 0.8807, 0.5488, 0.8799, 0.6281, 0.7315, 0.6281, 0.7324, 0.5488, 0.7482, 0.5261, 0.7471, 0.6252, 0.936, 0.4536, 0.9175, 0.5159, 0.9175, 0.4256, 0.936, 0.3633, 0.934, 0.7391, 0.9334, 0.6599, 0.9486, 0.663, 0.9494, 0.762, 1.0, 0.6938, 0.9816, 0.6249, 0.9816, 0.5223, 1.0, 0.5913, 0.7107, 0.6266, 0.7115, 0.7386, 0.6961, 0.7614, 0.6951, 0.6215, 0.9334, 0.6599, 0.934, 0.5473, 0.9494, 0.5223, 0.9486, 0.663, 0.9125, 0.6613, 0.9131, 0.5487, 0.934, 0.5473, 0.9334, 0.6599, 0.7315, 0.6281, 0.7324, 0.7401, 0.7115, 0.7386, 0.7107, 0.6266, 0.9131, 0.7406, 0.9125, 0.6613, 0.9334, 0.6599, 0.934, 0.7391, 0.6951, 0.6215, 0.6961, 0.5223, 0.7115, 0.5473, 0.7107, 0.6266, 0.8973, 0.7656, 0.8965, 0.6666, 0.9125, 0.6613, 0.9131, 0.7406, 0.7471, 0.6252, 0.7482, 0.7651, 0.7324, 0.7401, 0.7315, 0.6281, 0.8965, 0.6666, 0.8973, 0.5259, 0.9131, 0.5487, 0.9125, 0.6613, 0.7107, 0.6266, 0.7115, 0.5473, 0.7324, 0.5488, 0.7315, 0.6281, 0.7855, 0.2181, 0.7855, 0.367, 0.7694, 0.367, 0.7694, 0.2181, 0.4828, 0.159, 0.4828, 0.2558, 0.4747, 0.2568, 0.4747, 0.16, 0.0, 0.0, 0.0, 0.0, 0.0, 0.0, 0.0, 0.0, 0.0, 0.0, 0.0, 0.0, 0.0, 0.0, 0.0, 0.0, 0.6158, 0.1425, 0.6142, 0.2395, 0.6074, 0.2404, 0.6113, 0.143, 0.6071, 0.1311, 0.6097, 0.1433, 0.4828, 0.159, 0.4802, 0.1468, 0.6097, 0.1433, 0.6058, 0.2406, 0.4828, 0.2558, 0.4828, 0.159, 0.5939, 0.0879, 0.6071, 0.1311, 0.4802, 0.1468, 0.4709, 0.1031, 0.6951, 0.7668, 0.7112, 0.7668, 0.7112, 0.892, 0.6951, 0.892, 0.6023, 0.08686, 0.6116, 0.1305, 0.6088, 0.1309, 0.5955, 0.0877, 0.6951, 0.892, 0.7112, 0.892, 0.7112, 0.9002, 0.6951, 0.9002, 0.4709, 0.1031, 0.4802, 0.1468, 0.4722, 0.1478, 0.4629, 0.1041, 0.621, 0.6712, 0.621, 0.5223, 0.6371, 0.5224, 0.6371, 0.6712, 0.8434, 0.2181, 0.8434, 0.367, 0.7855, 0.367, 0.7855, 0.2181, 0.0, 0.0, 0.0, 0.0, 0.0, 0.0, 0.0, 0.0, 0.9175, 0.1187, 0.8595, 0.1187, 0.8595, 0.008444, 0.9175, 0.008445, 0.6142, 0.5218, 0.6116, 0.5671, 0.6048, 0.5625, 0.6074, 0.5173, 0.6142, 0.4761, 0.621, 0.4578, 0.621, 0.4862, 0.6142, 0.5218, 0.7694, 0.7039, 0.7855, 0.748, 0.7855, 0.8357, 0.7694, 0.7475, 0.8595, 0.1187, 0.8434, 0.1628, 0.8434, 0.09665, 0.8595, 0.008444, 0.6074, 0.4742, 0.6142, 0.4761, 0.6142, 0.5218, 0.6074, 0.5173, 0.7694, 0.7475, 0.7855, 0.8357, 0.7853, 0.8894, 0.7692, 0.8011, 0.6091, 0.08602, 0.6184, 0.1297, 0.6116, 0.1305, 0.6023, 0.08686, 0.621, 0.1418, 0.621, 0.2387, 0.6142, 0.2395, 0.6158, 0.1425, 0.0, 0.0, 0.0, 0.0, 0.0, 0.0, 0.0, 0.0, 0.6191, 0.9229, 0.6191, 0.9353, 0.6111, 0.9346, 0.6111, 0.9222, 0.0, 0.0, 0.0, 0.0, 0.0, 0.0, 0.0, 0.0, 0.0, 0.0, 0.0, 0.0, 0.0, 0.0, 0.0, 0.0, 0.7855, 0.8357, 0.8434, 0.8357, 0.8432, 0.8894, 0.7853, 0.8894, 0.7855, 0.748, 0.8434, 0.7481, 0.8434, 0.8357, 0.7855, 0.8357, 0.8596, 0.0, 0.9175, 1.136e-06, 0.9175, 0.008445, 0.8595, 0.008444, 0.6371, 0.6712, 0.6371, 0.5224, 0.6951, 0.5224, 0.6951, 0.6712, 0.7112, 0.892, 0.7692, 0.892, 0.7692, 0.9002, 0.7112, 0.9002, 0.7112, 0.7668, 0.7692, 0.7668, 0.7692, 0.892, 0.7112, 0.892, 0.6158, 0.8829, 0.6158, 0.8953, 0.6111, 0.8949, 0.6111, 0.8825, 0.6208, 0.8833, 0.6208, 0.8958, 0.6158, 0.8953, 0.6158, 0.8829, 0.0, 0.0, 0.0, 0.0, 0.0, 0.0, 0.0, 0.0, 0.0, 0.0, 0.0, 0.0, 0.0, 0.0, 0.0, 0.0, 0.0, 0.0, 0.0, 0.0, 0.0, 0.0, 0.0, 0.0, 0.0, 0.0, 0.0, 0.0, 0.0, 0.0, 0.0, 0.0, 0.7112, 0.7651, 0.7692, 0.7651, 0.7692, 0.7668, 0.7112, 0.7668, 0.6951, 0.7651, 0.7112, 0.7651, 0.7112, 0.7668, 0.6951, 0.7668, 0.5955, 0.0877, 0.6088, 0.1309, 0.6071, 0.1311, 0.5939, 0.0879, 0.6113, 0.143, 0.6074, 0.2404, 0.6058, 0.2406, 0.6097, 0.1433, 0.6088, 0.1309, 0.6113, 0.143, 0.6097, 0.1433, 0.6071, 0.1311, 0.4468, 0.6292, 0.4629, 0.6292, 0.4629, 0.6427, 0.4468, 0.6427, 0.4455, 0.7868, 0.4374, 0.7862, 0.4374, 0.7765, 0.4455, 0.7771, 0.4828, 0.159, 0.4747, 0.16, 0.4747, 0.1512, 0.4828, 0.1502, 0.621, 0.6712, 0.6371, 0.6712, 0.6371, 0.6847, 0.621, 0.6847, 0.6208, 0.8825, 0.6179, 0.8823, 0.6178, 0.8728, 0.6208, 0.873, 0.621, 0.1418, 0.6158, 0.1425, 0.6159, 0.1339, 0.621, 0.1333, 0.6158, 0.1425, 0.6113, 0.143, 0.6113, 0.1345, 0.6159, 0.1339, 0.9655, 0.5223, 0.9816, 0.5223, 0.9816, 0.5355, 0.9655, 0.5355, 0.7855, 0.2181, 0.7694, 0.2181, 0.7694, 0.205, 0.7855, 0.205, 0.6179, 0.8823, 0.6111, 0.8817, 0.6111, 0.8722, 0.6178, 0.8728, 0.6208, 0.873, 0.6178, 0.8728, 0.616, 0.7252, 0.6208, 0.7256, 0.621, 0.1333, 0.6159, 0.1339, 0.6161, 0.0006071, 0.621, 0.0, 0.6159, 0.1339, 0.6113, 0.1345, 0.6113, 0.001198, 0.6161, 0.0006071, 0.9655, 0.5355, 0.9816, 0.5355, 0.9816, 0.7404, 0.9655, 0.7404, 0.7855, 0.205, 0.7694, 0.205, 0.7694, 0.0, 0.7855, 6.586e-06, 0.6178, 0.8728, 0.6111, 0.8722, 0.6111, 0.7248, 0.616, 0.7252, 0.4468, 0.6427, 0.4629, 0.6427, 0.4629, 0.8474, 0.4468, 0.8474, 0.4455, 0.7771, 0.4374, 0.7765, 0.4374, 0.6292, 0.4455, 0.6298, 0.4828, 0.1502, 0.4747, 0.1512, 0.4747, 0.01804, 0.4828, 0.01705, 0.621, 0.6847, 0.6371, 0.6847, 0.6371, 0.8894, 0.621, 0.8894, 0.7855, 0.367, 0.8434, 0.367, 0.8434, 0.7481, 0.7855, 0.748, 0.6074, 0.2404, 0.6142, 0.2395, 0.6142, 0.4761, 0.6074, 0.4742, 0.8596, 0.5223, 0.8434, 0.5223, 0.8434, 0.1628, 0.8595, 0.1187, 0.7694, 0.367, 0.7855, 0.367, 0.7855, 0.748, 0.7694, 0.7039, 0.6142, 0.2395, 0.621, 0.2387, 0.621, 0.4578, 0.6142, 0.4761, 0.9175, 0.5223, 0.8596, 0.5223, 0.8595, 0.1187, 0.9175, 0.1187])
me_cube_000.materials.append(mat_material_bed)
me_cube_000.materials.append(mat_top_material)
me_cube_000.use_remesh_preserve_volume = False
me_cube_000.use_remesh_preserve_attributes = False
me_cube_000.use_mirror_vertex_groups = False
me_cube_000.update()

# ---- objects
ob_bed_001 = bpy.data.objects.new('Bed.001', me_cube_000)

# ---- transforms, parenting, visibility, modifiers, constraints
ob_bed_001.location = (0.0, 0.0, 0.0)
ob_bed_001.scale = (-1.27, -2.699, 0.1792)
ob_bed_001.lineart.crease_threshold = 0.0
_m = ob_bed_001.modifiers.new('Subsurf', 'SUBSURF')
_m.uv_smooth = 'PRESERVE_CORNERS'
_m.quality = 2
_m.show_only_control_edges = False

# ---- collection membership
col_collection_19.objects.link(ob_bed_001)

# ---- scene / render settings (as saved in the file)
scene.frame_start = 1; scene.frame_end = 250; scene.frame_set(1)
scene.render.engine = 'CYCLES'
scene.render.fps = 30
scene.render.dither_intensity = 0.0
scene.cycles.use_denoising = False
scene.cycles.samples = 128
scene.cycles.sampling_pattern = 'TABULATED_SOBOL'
scene.cycles.light_sampling_threshold = 0.0
scene.cycles.use_adaptive_sampling = False
scene.cycles.use_light_tree = False
scene.cycles.blur_glossy = 0.0
scene.cycles.sample_clamp_indirect = 0.0
scene.view_settings.view_transform = 'Standard'
bpy.context.view_layer.update()

# ---- added for rendering (the .blend has no active camera and no usable light): camera, sun
cam_auto = bpy.data.cameras.new('AutoCamera')
cam_auto.lens = 50.0
cam_auto.sensor_width = 36.0
cam_auto.clip_end = 1000.0
ob_auto_camera = bpy.data.objects.new('AutoCamera', cam_auto)
scene.collection.objects.link(ob_auto_camera)
ob_auto_camera.location = (5.8634, -7.03608, 5.05657)
ob_auto_camera.rotation_euler = (1.09748, -7.21219e-08, 0.694738)
scene.camera = ob_auto_camera
light_auto_sun = bpy.data.lights.new('AutoSun', 'SUN')
light_auto_sun.energy = 3.0
light_auto_sun.angle = 0.0523599
ob_auto_sun = bpy.data.objects.new('AutoSun', light_auto_sun)
scene.collection.objects.link(ob_auto_sun)
ob_auto_sun.rotation_euler = (0.872665, 0.174533, 0.523599)
bpy.context.view_layer.update()
